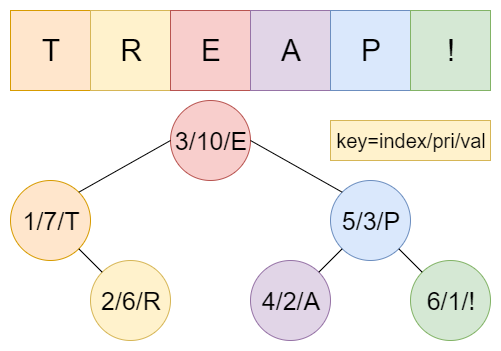

The diagram above was exported from draw.io. Its source (the exported page's mxGraphModel, read from the mxfile embedded in the PNG):
<mxGraphModel dx="2062" dy="1073" grid="1" gridSize="10" guides="1" tooltips="1" connect="1" arrows="1" fold="1" page="1" pageScale="1" pageWidth="827" pageHeight="1169" math="0" shadow="0">
  <root>
    <mxCell id="0" />
    <mxCell id="1" parent="0" />
    <mxCell id="xpMBKXaQR7lHhu7PtY5a-4" value="&lt;font style=&quot;font-size: 25px&quot;&gt;3/10/E&lt;/font&gt;" style="ellipse;whiteSpace=wrap;html=1;aspect=fixed;fillColor=#f8cecc;strokeColor=#b85450;" parent="1" vertex="1">
      <mxGeometry x="360" y="170" width="80" height="80" as="geometry" />
    </mxCell>
    <mxCell id="xpMBKXaQR7lHhu7PtY5a-7" value="&lt;font style=&quot;font-size: 25px&quot;&gt;1/7/T&lt;/font&gt;" style="ellipse;whiteSpace=wrap;html=1;aspect=fixed;fillColor=#ffe6cc;strokeColor=#d79b00;" parent="1" vertex="1">
      <mxGeometry x="200" y="250" width="80" height="80" as="geometry" />
    </mxCell>
    <mxCell id="xpMBKXaQR7lHhu7PtY5a-8" value="&lt;font style=&quot;font-size: 25px&quot;&gt;5/3/P&lt;/font&gt;" style="ellipse;whiteSpace=wrap;html=1;aspect=fixed;fillColor=#dae8fc;strokeColor=#6c8ebf;" parent="1" vertex="1">
      <mxGeometry x="520" y="250" width="80" height="80" as="geometry" />
    </mxCell>
    <mxCell id="xpMBKXaQR7lHhu7PtY5a-11" value="" style="endArrow=none;html=1;exitX=1;exitY=0;exitDx=0;exitDy=0;fillColor=#99CCFF;entryX=0;entryY=0.5;entryDx=0;entryDy=0;" parent="1" source="xpMBKXaQR7lHhu7PtY5a-7" target="xpMBKXaQR7lHhu7PtY5a-4" edge="1">
      <mxGeometry width="50" height="50" relative="1" as="geometry">
        <mxPoint x="308" y="262" as="sourcePoint" />
        <mxPoint x="348" y="250" as="targetPoint" />
      </mxGeometry>
    </mxCell>
    <mxCell id="xpMBKXaQR7lHhu7PtY5a-12" value="" style="endArrow=none;html=1;exitX=0;exitY=0;exitDx=0;exitDy=0;entryX=1;entryY=0.5;entryDx=0;entryDy=0;fillColor=#99CCFF;" parent="1" source="xpMBKXaQR7lHhu7PtY5a-8" target="xpMBKXaQR7lHhu7PtY5a-4" edge="1">
      <mxGeometry width="50" height="50" relative="1" as="geometry">
        <mxPoint x="530" y="306" as="sourcePoint" />
        <mxPoint x="430" y="233" as="targetPoint" />
      </mxGeometry>
    </mxCell>
    <mxCell id="xpMBKXaQR7lHhu7PtY5a-43" value="&lt;font style=&quot;font-size: 25px&quot;&gt;4/2/A&lt;/font&gt;" style="ellipse;whiteSpace=wrap;html=1;aspect=fixed;fillColor=#e1d5e7;strokeColor=#9673a6;" parent="1" vertex="1">
      <mxGeometry x="440" y="330" width="80" height="80" as="geometry" />
    </mxCell>
    <mxCell id="xpMBKXaQR7lHhu7PtY5a-44" value="" style="endArrow=none;html=1;entryX=0;entryY=1;entryDx=0;entryDy=0;exitX=1;exitY=0;exitDx=0;exitDy=0;" parent="1" source="xpMBKXaQR7lHhu7PtY5a-43" target="xpMBKXaQR7lHhu7PtY5a-8" edge="1">
      <mxGeometry width="50" height="50" relative="1" as="geometry">
        <mxPoint x="210" y="380" as="sourcePoint" />
        <mxPoint x="261.71572875253787" y="328.28427124746213" as="targetPoint" />
      </mxGeometry>
    </mxCell>
    <mxCell id="-AxK-OnWK5IC7pctsNLK-5" value="&lt;font style=&quot;font-size: 25px&quot;&gt;2/6/R&lt;/font&gt;" style="ellipse;whiteSpace=wrap;html=1;aspect=fixed;fillColor=#fff2cc;strokeColor=#d6b656;" parent="1" vertex="1">
      <mxGeometry x="280" y="330" width="80" height="80" as="geometry" />
    </mxCell>
    <mxCell id="-AxK-OnWK5IC7pctsNLK-6" value="&lt;font style=&quot;font-size: 25px&quot;&gt;6/1/!&lt;/font&gt;" style="ellipse;whiteSpace=wrap;html=1;aspect=fixed;fillColor=#d5e8d4;strokeColor=#82b366;" parent="1" vertex="1">
      <mxGeometry x="600" y="330" width="80" height="80" as="geometry" />
    </mxCell>
    <mxCell id="-AxK-OnWK5IC7pctsNLK-8" value="" style="endArrow=none;html=1;entryX=1;entryY=1;entryDx=0;entryDy=0;exitX=0;exitY=0;exitDx=0;exitDy=0;" parent="1" source="-AxK-OnWK5IC7pctsNLK-5" target="xpMBKXaQR7lHhu7PtY5a-7" edge="1">
      <mxGeometry width="50" height="50" relative="1" as="geometry">
        <mxPoint x="120" y="480" as="sourcePoint" />
        <mxPoint x="170" y="430" as="targetPoint" />
      </mxGeometry>
    </mxCell>
    <mxCell id="-AxK-OnWK5IC7pctsNLK-9" value="" style="endArrow=none;html=1;entryX=1;entryY=1;entryDx=0;entryDy=0;exitX=0;exitY=0;exitDx=0;exitDy=0;" parent="1" source="-AxK-OnWK5IC7pctsNLK-6" target="xpMBKXaQR7lHhu7PtY5a-8" edge="1">
      <mxGeometry width="50" height="50" relative="1" as="geometry">
        <mxPoint x="120" y="480" as="sourcePoint" />
        <mxPoint x="170" y="430" as="targetPoint" />
      </mxGeometry>
    </mxCell>
    <mxCell id="EpesVgsgYPpoXpCcMv4q-2" value="&lt;font style=&quot;font-size: 20px&quot;&gt;key=index/pri/val&lt;/font&gt;" style="rounded=0;whiteSpace=wrap;html=1;fillColor=#fff2cc;strokeColor=#d6b656;" vertex="1" parent="1">
      <mxGeometry x="520" y="190" width="160" height="40" as="geometry" />
    </mxCell>
    <mxCell id="EpesVgsgYPpoXpCcMv4q-10" value="&lt;font style=&quot;font-size: 30px&quot;&gt;T&lt;/font&gt;" style="whiteSpace=wrap;html=1;aspect=fixed;fillColor=#ffe6cc;strokeColor=#d79b00;" vertex="1" parent="1">
      <mxGeometry x="200" y="80" width="80" height="80" as="geometry" />
    </mxCell>
    <mxCell id="EpesVgsgYPpoXpCcMv4q-16" value="&lt;span style=&quot;font-size: 30px&quot;&gt;R&lt;/span&gt;" style="whiteSpace=wrap;html=1;aspect=fixed;fillColor=#fff2cc;strokeColor=#d6b656;" vertex="1" parent="1">
      <mxGeometry x="280" y="80" width="80" height="80" as="geometry" />
    </mxCell>
    <mxCell id="EpesVgsgYPpoXpCcMv4q-17" value="&lt;font style=&quot;font-size: 30px&quot;&gt;E&lt;/font&gt;" style="whiteSpace=wrap;html=1;aspect=fixed;fillColor=#f8cecc;strokeColor=#b85450;" vertex="1" parent="1">
      <mxGeometry x="360" y="80" width="80" height="80" as="geometry" />
    </mxCell>
    <mxCell id="EpesVgsgYPpoXpCcMv4q-19" value="&lt;font style=&quot;font-size: 30px&quot;&gt;A&lt;/font&gt;" style="whiteSpace=wrap;html=1;aspect=fixed;fillColor=#e1d5e7;strokeColor=#9673a6;" vertex="1" parent="1">
      <mxGeometry x="440" y="80" width="80" height="80" as="geometry" />
    </mxCell>
    <mxCell id="EpesVgsgYPpoXpCcMv4q-20" value="&lt;font style=&quot;font-size: 30px&quot;&gt;P&lt;/font&gt;" style="whiteSpace=wrap;html=1;aspect=fixed;fillColor=#dae8fc;strokeColor=#6c8ebf;" vertex="1" parent="1">
      <mxGeometry x="520" y="80" width="80" height="80" as="geometry" />
    </mxCell>
    <mxCell id="EpesVgsgYPpoXpCcMv4q-21" value="&lt;font style=&quot;font-size: 30px&quot;&gt;!&lt;/font&gt;" style="whiteSpace=wrap;html=1;aspect=fixed;fillColor=#d5e8d4;strokeColor=#82b366;" vertex="1" parent="1">
      <mxGeometry x="600" y="80" width="80" height="80" as="geometry" />
    </mxCell>
  </root>
</mxGraphModel>